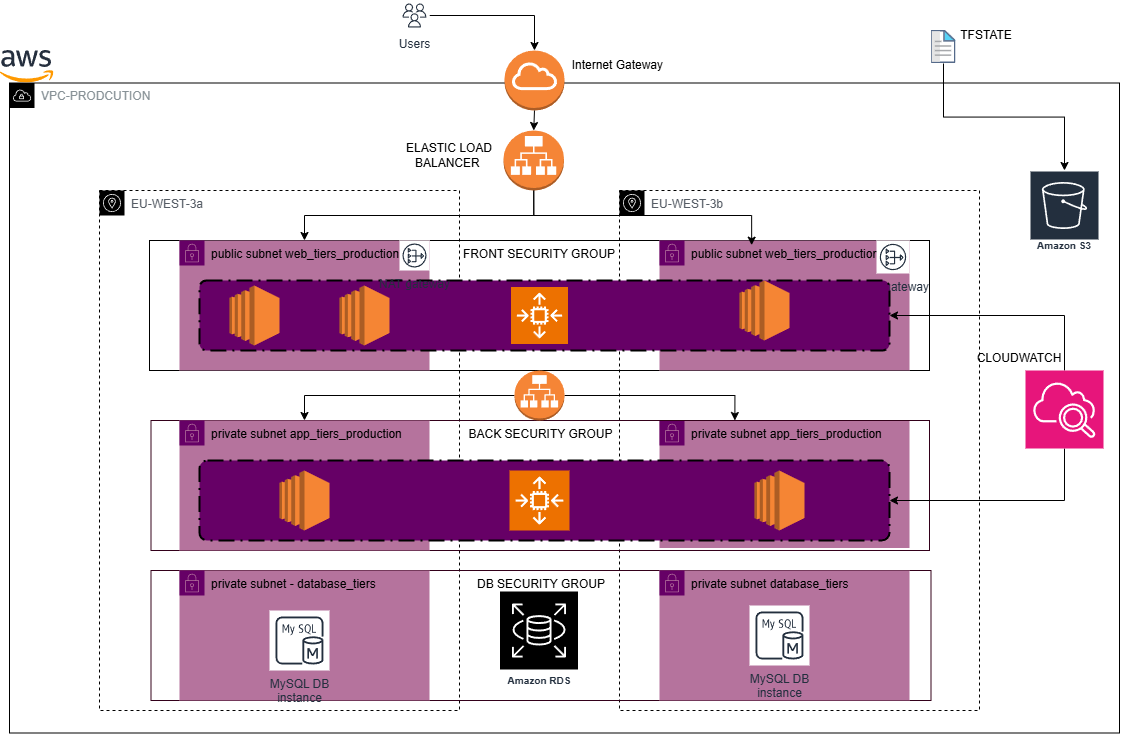

The diagram above was exported from draw.io. Its source (the exported page's mxGraphModel, read from the mxfile embedded in the PNG):
<mxGraphModel dx="1466" dy="601" grid="1" gridSize="10" guides="1" tooltips="1" connect="1" arrows="1" fold="1" page="1" pageScale="1" pageWidth="1169" pageHeight="827" background="none" math="0" shadow="0">
  <root>
    <mxCell id="0" />
    <mxCell id="1" parent="0" />
    <mxCell id="0OWEB3jhxhZ3Q5aCni8m-58" value="VPC-PRODCUTION" style="sketch=0;outlineConnect=0;gradientColor=none;html=1;whiteSpace=wrap;fontSize=12;fontStyle=0;shape=mxgraph.aws4.group;grIcon=mxgraph.aws4.group_vpc;strokeColor=#000000;fillColor=none;verticalAlign=top;align=left;spacingLeft=30;fontColor=#879196;dashed=0;" vertex="1" parent="1">
      <mxGeometry x="30" y="172.5" width="1110" height="650" as="geometry" />
    </mxCell>
    <mxCell id="0OWEB3jhxhZ3Q5aCni8m-26" value="&lt;font color=&quot;#000000&quot;&gt;private subnet app_tiers_production&lt;/font&gt;" style="points=[[0,0],[0.25,0],[0.5,0],[0.75,0],[1,0],[1,0.25],[1,0.5],[1,0.75],[1,1],[0.75,1],[0.5,1],[0.25,1],[0,1],[0,0.75],[0,0.5],[0,0.25]];outlineConnect=0;gradientColor=none;html=1;whiteSpace=wrap;fontSize=12;fontStyle=0;container=1;pointerEvents=0;collapsible=0;recursiveResize=0;shape=mxgraph.aws4.group;grIcon=mxgraph.aws4.group_security_group;grStroke=0;strokeColor=#660066;fillColor=#B5739D;verticalAlign=top;align=left;spacingLeft=30;fontColor=#248814;dashed=0;" vertex="1" parent="1">
      <mxGeometry x="680" y="510" width="250" height="127.5" as="geometry" />
    </mxCell>
    <mxCell id="0OWEB3jhxhZ3Q5aCni8m-5" value="EU-WEST-3a" style="sketch=0;outlineConnect=0;gradientColor=none;html=1;whiteSpace=wrap;fontSize=12;fontStyle=0;shape=mxgraph.aws4.group;grIcon=mxgraph.aws4.group_availability_zone;strokeColor=#000000;fillColor=none;verticalAlign=top;align=left;spacingLeft=30;fontColor=#545B64;dashed=1;" vertex="1" parent="1">
      <mxGeometry x="120" y="280" width="360" height="520" as="geometry" />
    </mxCell>
    <mxCell id="0OWEB3jhxhZ3Q5aCni8m-6" value="EU-WEST-3b" style="sketch=0;outlineConnect=0;gradientColor=none;html=1;whiteSpace=wrap;fontSize=12;fontStyle=0;shape=mxgraph.aws4.group;grIcon=mxgraph.aws4.group_availability_zone;strokeColor=#000000;fillColor=none;verticalAlign=top;align=left;spacingLeft=30;fontColor=#545B64;dashed=1;" vertex="1" parent="1">
      <mxGeometry x="640" y="280" width="360" height="520" as="geometry" />
    </mxCell>
    <mxCell id="0OWEB3jhxhZ3Q5aCni8m-8" value="&lt;font color=&quot;#000000&quot;&gt;FRONT SECURITY GROUP&lt;/font&gt;" style="fillColor=none;strokeColor=#000000;verticalAlign=top;fontStyle=0;fontColor=#DD3522;whiteSpace=wrap;html=1;" vertex="1" parent="1">
      <mxGeometry x="170" y="330" width="780" height="130" as="geometry" />
    </mxCell>
    <mxCell id="0OWEB3jhxhZ3Q5aCni8m-25" value="&lt;font color=&quot;#000000&quot;&gt;public subnet web_tiers_production&lt;/font&gt;" style="points=[[0,0],[0.25,0],[0.5,0],[0.75,0],[1,0],[1,0.25],[1,0.5],[1,0.75],[1,1],[0.75,1],[0.5,1],[0.25,1],[0,1],[0,0.75],[0,0.5],[0,0.25]];outlineConnect=0;gradientColor=none;html=1;whiteSpace=wrap;fontSize=12;fontStyle=0;container=1;pointerEvents=0;collapsible=0;recursiveResize=0;shape=mxgraph.aws4.group;grIcon=mxgraph.aws4.group_security_group;grStroke=0;strokeColor=#660066;fillColor=#B5739D;verticalAlign=top;align=left;spacingLeft=30;fontColor=#248814;dashed=0;" vertex="1" parent="1">
      <mxGeometry x="200" y="330" width="250" height="130" as="geometry" />
    </mxCell>
    <mxCell id="0OWEB3jhxhZ3Q5aCni8m-9" value="&lt;font color=&quot;#000000&quot;&gt;BACK SECURITY GROUP&lt;/font&gt;" style="fillColor=none;strokeColor=#33001A;verticalAlign=top;fontStyle=0;fontColor=#DD3522;whiteSpace=wrap;html=1;" vertex="1" parent="1">
      <mxGeometry x="171.5" y="510" width="778.5" height="130" as="geometry" />
    </mxCell>
    <mxCell id="0OWEB3jhxhZ3Q5aCni8m-10" value="&lt;font color=&quot;#000000&quot;&gt;DB SECURITY GROUP&lt;/font&gt;" style="fillColor=none;strokeColor=#33001A;verticalAlign=top;fontStyle=0;fontColor=#DD3522;whiteSpace=wrap;html=1;" vertex="1" parent="1">
      <mxGeometry x="171.5" y="660" width="780" height="130" as="geometry" />
    </mxCell>
    <mxCell id="0OWEB3jhxhZ3Q5aCni8m-17" value="&lt;font color=&quot;#000000&quot;&gt;private subnet app_tiers_production&lt;/font&gt;" style="points=[[0,0],[0.25,0],[0.5,0],[0.75,0],[1,0],[1,0.25],[1,0.5],[1,0.75],[1,1],[0.75,1],[0.5,1],[0.25,1],[0,1],[0,0.75],[0,0.5],[0,0.25]];outlineConnect=0;gradientColor=none;html=1;whiteSpace=wrap;fontSize=12;fontStyle=0;container=1;pointerEvents=0;collapsible=0;recursiveResize=0;shape=mxgraph.aws4.group;grIcon=mxgraph.aws4.group_security_group;grStroke=0;strokeColor=#660066;fillColor=#B5739D;verticalAlign=top;align=left;spacingLeft=30;fontColor=#248814;dashed=0;" vertex="1" parent="1">
      <mxGeometry x="200" y="510" width="250" height="130" as="geometry" />
    </mxCell>
    <mxCell id="0OWEB3jhxhZ3Q5aCni8m-22" value="&lt;font color=&quot;#000000&quot;&gt;public subnet web_tiers_production&lt;/font&gt;" style="points=[[0,0],[0.25,0],[0.5,0],[0.75,0],[1,0],[1,0.25],[1,0.5],[1,0.75],[1,1],[0.75,1],[0.5,1],[0.25,1],[0,1],[0,0.75],[0,0.5],[0,0.25]];outlineConnect=0;gradientColor=none;html=1;whiteSpace=wrap;fontSize=12;fontStyle=0;container=1;pointerEvents=0;collapsible=0;recursiveResize=0;shape=mxgraph.aws4.group;grIcon=mxgraph.aws4.group_security_group;grStroke=0;strokeColor=#660066;fillColor=#B5739D;verticalAlign=top;align=left;spacingLeft=30;fontColor=#248814;dashed=0;" vertex="1" parent="1">
      <mxGeometry x="680" y="330" width="250" height="130" as="geometry" />
    </mxCell>
    <mxCell id="0OWEB3jhxhZ3Q5aCni8m-50" value="NAT gateway" style="sketch=0;outlineConnect=0;fontColor=#232F3E;gradientColor=none;strokeColor=#232F3E;fillColor=#ffffff;dashed=0;verticalLabelPosition=bottom;verticalAlign=top;align=center;html=1;fontSize=12;fontStyle=0;aspect=fixed;shape=mxgraph.aws4.resourceIcon;resIcon=mxgraph.aws4.nat_gateway;" vertex="1" parent="0OWEB3jhxhZ3Q5aCni8m-22">
      <mxGeometry x="217" width="33" height="33" as="geometry" />
    </mxCell>
    <mxCell id="0OWEB3jhxhZ3Q5aCni8m-4" value="Internet Gateway&amp;nbsp;" style="text;html=1;align=center;verticalAlign=middle;whiteSpace=wrap;rounded=0;" vertex="1" parent="1">
      <mxGeometry x="585" y="140" width="110" height="30" as="geometry" />
    </mxCell>
    <mxCell id="0OWEB3jhxhZ3Q5aCni8m-27" value="&lt;font color=&quot;#000000&quot;&gt;private subnet - database_tiers&lt;/font&gt;" style="points=[[0,0],[0.25,0],[0.5,0],[0.75,0],[1,0],[1,0.25],[1,0.5],[1,0.75],[1,1],[0.75,1],[0.5,1],[0.25,1],[0,1],[0,0.75],[0,0.5],[0,0.25]];outlineConnect=0;gradientColor=none;html=1;whiteSpace=wrap;fontSize=12;fontStyle=0;container=1;pointerEvents=0;collapsible=0;recursiveResize=0;shape=mxgraph.aws4.group;grIcon=mxgraph.aws4.group_security_group;grStroke=0;strokeColor=#660066;fillColor=#B5739D;verticalAlign=top;align=left;spacingLeft=30;fontColor=#248814;dashed=0;" vertex="1" parent="1">
      <mxGeometry x="200" y="660" width="250" height="130" as="geometry" />
    </mxCell>
    <mxCell id="0OWEB3jhxhZ3Q5aCni8m-53" value="MySQL DB &#10;instance" style="sketch=0;outlineConnect=0;fontColor=#232F3E;gradientColor=none;strokeColor=#232F3E;fillColor=#ffffff;dashed=0;verticalLabelPosition=bottom;verticalAlign=top;align=center;html=1;fontSize=12;fontStyle=0;aspect=fixed;shape=mxgraph.aws4.resourceIcon;resIcon=mxgraph.aws4.mysql_db_instance;" vertex="1" parent="0OWEB3jhxhZ3Q5aCni8m-27">
      <mxGeometry x="90" y="40" width="60" height="60" as="geometry" />
    </mxCell>
    <mxCell id="0OWEB3jhxhZ3Q5aCni8m-28" value="&lt;font color=&quot;#000000&quot;&gt;private subnet database_tiers&lt;/font&gt;" style="points=[[0,0],[0.25,0],[0.5,0],[0.75,0],[1,0],[1,0.25],[1,0.5],[1,0.75],[1,1],[0.75,1],[0.5,1],[0.25,1],[0,1],[0,0.75],[0,0.5],[0,0.25]];outlineConnect=0;gradientColor=none;html=1;whiteSpace=wrap;fontSize=12;fontStyle=0;container=1;pointerEvents=0;collapsible=0;recursiveResize=0;shape=mxgraph.aws4.group;grIcon=mxgraph.aws4.group_security_group;grStroke=0;strokeColor=#660066;fillColor=#B5739D;verticalAlign=top;align=left;spacingLeft=30;fontColor=#248814;dashed=0;" vertex="1" parent="1">
      <mxGeometry x="680" y="660" width="250" height="130" as="geometry" />
    </mxCell>
    <mxCell id="0OWEB3jhxhZ3Q5aCni8m-54" value="MySQL DB &#10;instance" style="sketch=0;outlineConnect=0;fontColor=#232F3E;gradientColor=none;strokeColor=#232F3E;fillColor=#ffffff;dashed=0;verticalLabelPosition=bottom;verticalAlign=top;align=center;html=1;fontSize=12;fontStyle=0;aspect=fixed;shape=mxgraph.aws4.resourceIcon;resIcon=mxgraph.aws4.mysql_db_instance;" vertex="1" parent="0OWEB3jhxhZ3Q5aCni8m-28">
      <mxGeometry x="90" y="35" width="60" height="60" as="geometry" />
    </mxCell>
    <mxCell id="0OWEB3jhxhZ3Q5aCni8m-31" value="" style="rounded=1;arcSize=10;dashed=1;fillColor=#660066;gradientColor=none;dashPattern=8 3 1 3;strokeWidth=2;" vertex="1" parent="1">
      <mxGeometry x="220" y="370" width="690" height="70" as="geometry" />
    </mxCell>
    <mxCell id="0OWEB3jhxhZ3Q5aCni8m-33" value="" style="rounded=1;arcSize=10;dashed=1;fillColor=#660066;gradientColor=none;dashPattern=8 3 1 3;strokeWidth=2;" vertex="1" parent="1">
      <mxGeometry x="220" y="550" width="690" height="80" as="geometry" />
    </mxCell>
    <mxCell id="0OWEB3jhxhZ3Q5aCni8m-35" value="" style="sketch=0;points=[[0,0,0],[0.25,0,0],[0.5,0,0],[0.75,0,0],[1,0,0],[0,1,0],[0.25,1,0],[0.5,1,0],[0.75,1,0],[1,1,0],[0,0.25,0],[0,0.5,0],[0,0.75,0],[1,0.25,0],[1,0.5,0],[1,0.75,0]];outlineConnect=0;fontColor=#232F3E;fillColor=#ED7100;strokeColor=#ffffff;dashed=0;verticalLabelPosition=bottom;verticalAlign=top;align=center;html=1;fontSize=12;fontStyle=0;aspect=fixed;shape=mxgraph.aws4.resourceIcon;resIcon=mxgraph.aws4.auto_scaling2;" vertex="1" parent="1">
      <mxGeometry x="531.5" y="376.5" width="57" height="57" as="geometry" />
    </mxCell>
    <mxCell id="0OWEB3jhxhZ3Q5aCni8m-39" value="" style="outlineConnect=0;dashed=0;verticalLabelPosition=bottom;verticalAlign=top;align=center;html=1;shape=mxgraph.aws3.ec2;fillColor=#F58534;gradientColor=none;" vertex="1" parent="1">
      <mxGeometry x="760" y="370" width="50" height="60" as="geometry" />
    </mxCell>
    <mxCell id="0OWEB3jhxhZ3Q5aCni8m-41" value="" style="outlineConnect=0;dashed=0;verticalLabelPosition=bottom;verticalAlign=top;align=center;html=1;shape=mxgraph.aws3.ec2;fillColor=#F58534;gradientColor=none;" vertex="1" parent="1">
      <mxGeometry x="360" y="375" width="50" height="60" as="geometry" />
    </mxCell>
    <mxCell id="0OWEB3jhxhZ3Q5aCni8m-42" value="" style="outlineConnect=0;dashed=0;verticalLabelPosition=bottom;verticalAlign=top;align=center;html=1;shape=mxgraph.aws3.ec2;fillColor=#F58534;gradientColor=none;" vertex="1" parent="1">
      <mxGeometry x="250" y="375" width="50" height="60" as="geometry" />
    </mxCell>
    <mxCell id="0OWEB3jhxhZ3Q5aCni8m-66" style="edgeStyle=orthogonalEdgeStyle;rounded=0;orthogonalLoop=1;jettySize=auto;html=1;exitX=0.5;exitY=1;exitDx=0;exitDy=0;exitPerimeter=0;entryX=0.5;entryY=0;entryDx=0;entryDy=0;" edge="1" parent="1" source="0OWEB3jhxhZ3Q5aCni8m-45" target="0OWEB3jhxhZ3Q5aCni8m-25">
      <mxGeometry relative="1" as="geometry" />
    </mxCell>
    <mxCell id="0OWEB3jhxhZ3Q5aCni8m-45" value="" style="outlineConnect=0;dashed=0;verticalLabelPosition=bottom;verticalAlign=top;align=center;html=1;shape=mxgraph.aws3.application_load_balancer;fillColor=#F58536;gradientColor=none;" vertex="1" parent="1">
      <mxGeometry x="524" y="220" width="60.5" height="60" as="geometry" />
    </mxCell>
    <mxCell id="0OWEB3jhxhZ3Q5aCni8m-70" style="edgeStyle=orthogonalEdgeStyle;rounded=0;orthogonalLoop=1;jettySize=auto;html=1;exitX=1;exitY=0.5;exitDx=0;exitDy=0;exitPerimeter=0;entryX=0.75;entryY=0;entryDx=0;entryDy=0;" edge="1" parent="1" source="0OWEB3jhxhZ3Q5aCni8m-46" target="0OWEB3jhxhZ3Q5aCni8m-9">
      <mxGeometry relative="1" as="geometry" />
    </mxCell>
    <mxCell id="0OWEB3jhxhZ3Q5aCni8m-71" style="edgeStyle=orthogonalEdgeStyle;rounded=0;orthogonalLoop=1;jettySize=auto;html=1;exitX=0;exitY=0.5;exitDx=0;exitDy=0;exitPerimeter=0;entryX=0.5;entryY=0;entryDx=0;entryDy=0;" edge="1" parent="1" source="0OWEB3jhxhZ3Q5aCni8m-46" target="0OWEB3jhxhZ3Q5aCni8m-17">
      <mxGeometry relative="1" as="geometry" />
    </mxCell>
    <mxCell id="0OWEB3jhxhZ3Q5aCni8m-46" value="" style="outlineConnect=0;dashed=0;verticalLabelPosition=bottom;verticalAlign=top;align=center;html=1;shape=mxgraph.aws3.application_load_balancer;fillColor=#F58536;gradientColor=none;" vertex="1" parent="1">
      <mxGeometry x="535" y="460" width="50" height="50" as="geometry" />
    </mxCell>
    <mxCell id="0OWEB3jhxhZ3Q5aCni8m-47" value="ELASTIC LOAD BALANCER&amp;nbsp;" style="text;html=1;align=center;verticalAlign=middle;whiteSpace=wrap;rounded=0;" vertex="1" parent="1">
      <mxGeometry x="415" y="230" width="110" height="30" as="geometry" />
    </mxCell>
    <mxCell id="0OWEB3jhxhZ3Q5aCni8m-51" value="NAT gateway" style="sketch=0;outlineConnect=0;fontColor=#232F3E;gradientColor=none;strokeColor=#232F3E;fillColor=#ffffff;dashed=0;verticalLabelPosition=bottom;verticalAlign=top;align=center;html=1;fontSize=12;fontStyle=0;aspect=fixed;shape=mxgraph.aws4.resourceIcon;resIcon=mxgraph.aws4.nat_gateway;" vertex="1" parent="1">
      <mxGeometry x="420" y="330" width="30" height="30" as="geometry" />
    </mxCell>
    <mxCell id="0OWEB3jhxhZ3Q5aCni8m-30" value="Amazon RDS" style="sketch=0;outlineConnect=0;fontColor=#232F3E;gradientColor=none;strokeColor=#ffffff;fillColor=#000000;dashed=0;verticalLabelPosition=middle;verticalAlign=bottom;align=center;html=1;whiteSpace=wrap;fontSize=10;fontStyle=1;spacing=3;shape=mxgraph.aws4.productIcon;prIcon=mxgraph.aws4.rds;" vertex="1" parent="1">
      <mxGeometry x="519.5" y="680" width="80" height="100" as="geometry" />
    </mxCell>
    <mxCell id="0OWEB3jhxhZ3Q5aCni8m-56" value="" style="shape=image;verticalLabelPosition=bottom;labelBackgroundColor=#ffffff;verticalAlign=top;aspect=fixed;imageAspect=0;image=data:image/svg+xml,(base64 omitted: 7240 chars);" vertex="1" parent="1">
      <mxGeometry x="20" y="140" width="54.36" height="32.5" as="geometry" />
    </mxCell>
    <mxCell id="0OWEB3jhxhZ3Q5aCni8m-3" value="" style="outlineConnect=0;dashed=0;verticalLabelPosition=bottom;verticalAlign=top;align=center;html=1;shape=mxgraph.aws3.internet_gateway;fillColor=#F58536;gradientColor=none;" vertex="1" parent="1">
      <mxGeometry x="525" y="140" width="60" height="60" as="geometry" />
    </mxCell>
    <mxCell id="0OWEB3jhxhZ3Q5aCni8m-72" value="" style="edgeStyle=orthogonalEdgeStyle;rounded=0;orthogonalLoop=1;jettySize=auto;html=1;" edge="1" parent="1" source="0OWEB3jhxhZ3Q5aCni8m-61" target="0OWEB3jhxhZ3Q5aCni8m-3">
      <mxGeometry relative="1" as="geometry" />
    </mxCell>
    <mxCell id="0OWEB3jhxhZ3Q5aCni8m-61" value="Users" style="sketch=0;outlineConnect=0;fontColor=#232F3E;gradientColor=none;strokeColor=#232F3E;fillColor=#ffffff;dashed=0;verticalLabelPosition=bottom;verticalAlign=top;align=center;html=1;fontSize=12;fontStyle=0;aspect=fixed;shape=mxgraph.aws4.resourceIcon;resIcon=mxgraph.aws4.users;" vertex="1" parent="1">
      <mxGeometry x="420" y="90" width="30" height="30" as="geometry" />
    </mxCell>
    <mxCell id="0OWEB3jhxhZ3Q5aCni8m-65" style="edgeStyle=orthogonalEdgeStyle;rounded=0;orthogonalLoop=1;jettySize=auto;html=1;exitX=0.5;exitY=1;exitDx=0;exitDy=0;exitPerimeter=0;entryX=0.772;entryY=0.036;entryDx=0;entryDy=0;entryPerimeter=0;" edge="1" parent="1" source="0OWEB3jhxhZ3Q5aCni8m-45" target="0OWEB3jhxhZ3Q5aCni8m-8">
      <mxGeometry relative="1" as="geometry" />
    </mxCell>
    <mxCell id="0OWEB3jhxhZ3Q5aCni8m-40" value="" style="outlineConnect=0;dashed=0;verticalLabelPosition=bottom;verticalAlign=top;align=center;html=1;shape=mxgraph.aws3.ec2;fillColor=#F58534;gradientColor=none;" vertex="1" parent="1">
      <mxGeometry x="775" y="560" width="50" height="60" as="geometry" />
    </mxCell>
    <mxCell id="0OWEB3jhxhZ3Q5aCni8m-43" value="" style="outlineConnect=0;dashed=0;verticalLabelPosition=bottom;verticalAlign=top;align=center;html=1;shape=mxgraph.aws3.ec2;fillColor=#F58534;gradientColor=none;" vertex="1" parent="1">
      <mxGeometry x="300" y="560" width="50" height="60" as="geometry" />
    </mxCell>
    <mxCell id="0OWEB3jhxhZ3Q5aCni8m-37" value="" style="sketch=0;points=[[0,0,0],[0.25,0,0],[0.5,0,0],[0.75,0,0],[1,0,0],[0,1,0],[0.25,1,0],[0.5,1,0],[0.75,1,0],[1,1,0],[0,0.25,0],[0,0.5,0],[0,0.75,0],[1,0.25,0],[1,0.5,0],[1,0.75,0]];outlineConnect=0;fontColor=#232F3E;fillColor=#ED7100;strokeColor=#ffffff;dashed=0;verticalLabelPosition=bottom;verticalAlign=top;align=center;html=1;fontSize=12;fontStyle=0;aspect=fixed;shape=mxgraph.aws4.resourceIcon;resIcon=mxgraph.aws4.auto_scaling2;" vertex="1" parent="1">
      <mxGeometry x="530" y="560" width="60" height="60" as="geometry" />
    </mxCell>
    <mxCell id="0OWEB3jhxhZ3Q5aCni8m-73" style="edgeStyle=orthogonalEdgeStyle;rounded=0;orthogonalLoop=1;jettySize=auto;html=1;exitX=0.5;exitY=1;exitDx=0;exitDy=0;exitPerimeter=0;entryX=0.5;entryY=0;entryDx=0;entryDy=0;entryPerimeter=0;" edge="1" parent="1" source="0OWEB3jhxhZ3Q5aCni8m-3" target="0OWEB3jhxhZ3Q5aCni8m-45">
      <mxGeometry relative="1" as="geometry" />
    </mxCell>
    <mxCell id="0OWEB3jhxhZ3Q5aCni8m-75" value="Amazon S3" style="sketch=0;outlineConnect=0;fontColor=#232F3E;gradientColor=none;strokeColor=#ffffff;fillColor=#232F3E;dashed=0;verticalLabelPosition=middle;verticalAlign=bottom;align=center;html=1;whiteSpace=wrap;fontSize=10;fontStyle=1;spacing=3;shape=mxgraph.aws4.productIcon;prIcon=mxgraph.aws4.s3;" vertex="1" parent="1">
      <mxGeometry x="1050" y="260" width="70" height="85" as="geometry" />
    </mxCell>
    <mxCell id="0OWEB3jhxhZ3Q5aCni8m-78" style="edgeStyle=orthogonalEdgeStyle;rounded=0;orthogonalLoop=1;jettySize=auto;html=1;exitX=0.5;exitY=0;exitDx=0;exitDy=0;exitPerimeter=0;entryX=1;entryY=0.5;entryDx=0;entryDy=0;" edge="1" parent="1" source="0OWEB3jhxhZ3Q5aCni8m-77" target="0OWEB3jhxhZ3Q5aCni8m-31">
      <mxGeometry relative="1" as="geometry" />
    </mxCell>
    <mxCell id="0OWEB3jhxhZ3Q5aCni8m-79" style="edgeStyle=orthogonalEdgeStyle;rounded=0;orthogonalLoop=1;jettySize=auto;html=1;exitX=0.5;exitY=1;exitDx=0;exitDy=0;exitPerimeter=0;entryX=1;entryY=0.5;entryDx=0;entryDy=0;" edge="1" parent="1" source="0OWEB3jhxhZ3Q5aCni8m-77" target="0OWEB3jhxhZ3Q5aCni8m-33">
      <mxGeometry relative="1" as="geometry" />
    </mxCell>
    <mxCell id="0OWEB3jhxhZ3Q5aCni8m-77" value="" style="sketch=0;points=[[0,0,0],[0.25,0,0],[0.5,0,0],[0.75,0,0],[1,0,0],[0,1,0],[0.25,1,0],[0.5,1,0],[0.75,1,0],[1,1,0],[0,0.25,0],[0,0.5,0],[0,0.75,0],[1,0.25,0],[1,0.5,0],[1,0.75,0]];points=[[0,0,0],[0.25,0,0],[0.5,0,0],[0.75,0,0],[1,0,0],[0,1,0],[0.25,1,0],[0.5,1,0],[0.75,1,0],[1,1,0],[0,0.25,0],[0,0.5,0],[0,0.75,0],[1,0.25,0],[1,0.5,0],[1,0.75,0]];outlineConnect=0;fontColor=#232F3E;fillColor=#E7157B;strokeColor=#ffffff;dashed=0;verticalLabelPosition=bottom;verticalAlign=top;align=center;html=1;fontSize=12;fontStyle=0;aspect=fixed;shape=mxgraph.aws4.resourceIcon;resIcon=mxgraph.aws4.cloudwatch_2;" vertex="1" parent="1">
      <mxGeometry x="1046" y="460" width="78" height="78" as="geometry" />
    </mxCell>
    <mxCell id="0OWEB3jhxhZ3Q5aCni8m-80" value="CLOUDWATCH&lt;div&gt;&lt;br&gt;&lt;/div&gt;" style="text;html=1;align=center;verticalAlign=middle;whiteSpace=wrap;rounded=0;" vertex="1" parent="1">
      <mxGeometry x="1010" y="440" width="60" height="30" as="geometry" />
    </mxCell>
    <mxCell id="0OWEB3jhxhZ3Q5aCni8m-84" style="edgeStyle=orthogonalEdgeStyle;rounded=0;orthogonalLoop=1;jettySize=auto;html=1;exitX=0.5;exitY=1;exitDx=0;exitDy=0;" edge="1" parent="1" source="0OWEB3jhxhZ3Q5aCni8m-83" target="0OWEB3jhxhZ3Q5aCni8m-75">
      <mxGeometry relative="1" as="geometry" />
    </mxCell>
    <mxCell id="0OWEB3jhxhZ3Q5aCni8m-83" value="" style="shape=image;verticalLabelPosition=bottom;labelBackgroundColor=#ffffff;verticalAlign=top;aspect=fixed;imageAspect=0;image=data:image/svg+xml,(base64 omitted: 5428 chars);strokeColor=#000000;" vertex="1" parent="1">
      <mxGeometry x="951.5" y="120" width="25" height="33" as="geometry" />
    </mxCell>
    <mxCell id="0OWEB3jhxhZ3Q5aCni8m-85" value="TFSTATE" style="text;html=1;align=center;verticalAlign=middle;whiteSpace=wrap;rounded=0;" vertex="1" parent="1">
      <mxGeometry x="976.5" y="110" width="60" height="30" as="geometry" />
    </mxCell>
  </root>
</mxGraphModel>